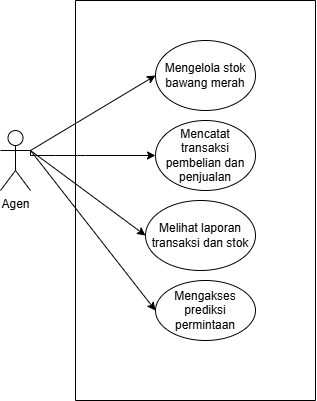

The diagram above was exported from draw.io. Its source (the exported page's mxGraphModel, read from the mxfile embedded in the PNG):
<mxGraphModel dx="1615" dy="857" grid="1" gridSize="10" guides="1" tooltips="1" connect="1" arrows="1" fold="1" page="1" pageScale="1" pageWidth="850" pageHeight="1100" math="0" shadow="0">
  <root>
    <mxCell id="0" />
    <mxCell id="1" parent="0" />
    <mxCell id="2" value="Agen" style="shape=umlActor;verticalLabelPosition=bottom;verticalAlign=top;html=1;outlineConnect=0;" vertex="1" parent="1">
      <mxGeometry x="85" y="130" width="30" height="60" as="geometry" />
    </mxCell>
    <mxCell id="3" value="Mengelola stok bawang merah" style="ellipse;whiteSpace=wrap;html=1;" vertex="1" parent="1">
      <mxGeometry x="240" y="40" width="100" height="70" as="geometry" />
    </mxCell>
    <mxCell id="4" value="Mencatat transaksi pembelian dan penjualan" style="ellipse;whiteSpace=wrap;html=1;" vertex="1" parent="1">
      <mxGeometry x="240" y="120" width="100" height="70" as="geometry" />
    </mxCell>
    <mxCell id="5" value="Melihat laporan transaksi dan stok" style="ellipse;whiteSpace=wrap;html=1;" vertex="1" parent="1">
      <mxGeometry x="230" y="200" width="110" height="70" as="geometry" />
    </mxCell>
    <mxCell id="6" value="Mengakses prediksi permintaan" style="ellipse;whiteSpace=wrap;html=1;" vertex="1" parent="1">
      <mxGeometry x="240" y="280" width="100" height="60" as="geometry" />
    </mxCell>
    <mxCell id="7" value="" style="endArrow=classic;html=1;rounded=0;entryX=0;entryY=0.5;entryDx=0;entryDy=0;exitX=1;exitY=0.3333333333333333;exitDx=0;exitDy=0;exitPerimeter=0;" edge="1" source="2" target="3" parent="1">
      <mxGeometry width="50" height="50" relative="1" as="geometry">
        <mxPoint x="140" y="160" as="sourcePoint" />
        <mxPoint x="190" y="110" as="targetPoint" />
      </mxGeometry>
    </mxCell>
    <mxCell id="8" value="" style="endArrow=classic;html=1;rounded=0;exitX=1;exitY=0.3333333333333333;exitDx=0;exitDy=0;exitPerimeter=0;entryX=0;entryY=0.5;entryDx=0;entryDy=0;" edge="1" source="2" target="4" parent="1">
      <mxGeometry width="50" height="50" relative="1" as="geometry">
        <mxPoint x="150" y="200" as="sourcePoint" />
        <mxPoint x="200" y="150" as="targetPoint" />
        <Array as="points">
          <mxPoint x="115" y="155" />
          <mxPoint x="120" y="155" />
          <mxPoint x="140" y="155" />
          <mxPoint x="170" y="155" />
        </Array>
      </mxGeometry>
    </mxCell>
    <mxCell id="9" value="" style="endArrow=classic;html=1;rounded=0;exitX=1;exitY=0.3333333333333333;exitDx=0;exitDy=0;exitPerimeter=0;entryX=0;entryY=0.5;entryDx=0;entryDy=0;" edge="1" source="2" target="5" parent="1">
      <mxGeometry width="50" height="50" relative="1" as="geometry">
        <mxPoint x="150" y="240" as="sourcePoint" />
        <mxPoint x="200" y="190" as="targetPoint" />
      </mxGeometry>
    </mxCell>
    <mxCell id="10" value="" style="endArrow=classic;html=1;rounded=0;exitX=1;exitY=0.3333333333333333;exitDx=0;exitDy=0;exitPerimeter=0;entryX=0;entryY=0.5;entryDx=0;entryDy=0;" edge="1" source="2" target="6" parent="1">
      <mxGeometry width="50" height="50" relative="1" as="geometry">
        <mxPoint x="210" y="320" as="sourcePoint" />
        <mxPoint x="260" y="270" as="targetPoint" />
      </mxGeometry>
    </mxCell>
    <mxCell id="11" value="" style="swimlane;startSize=0;" vertex="1" parent="1">
      <mxGeometry x="160" width="240" height="400" as="geometry" />
    </mxCell>
  </root>
</mxGraphModel>